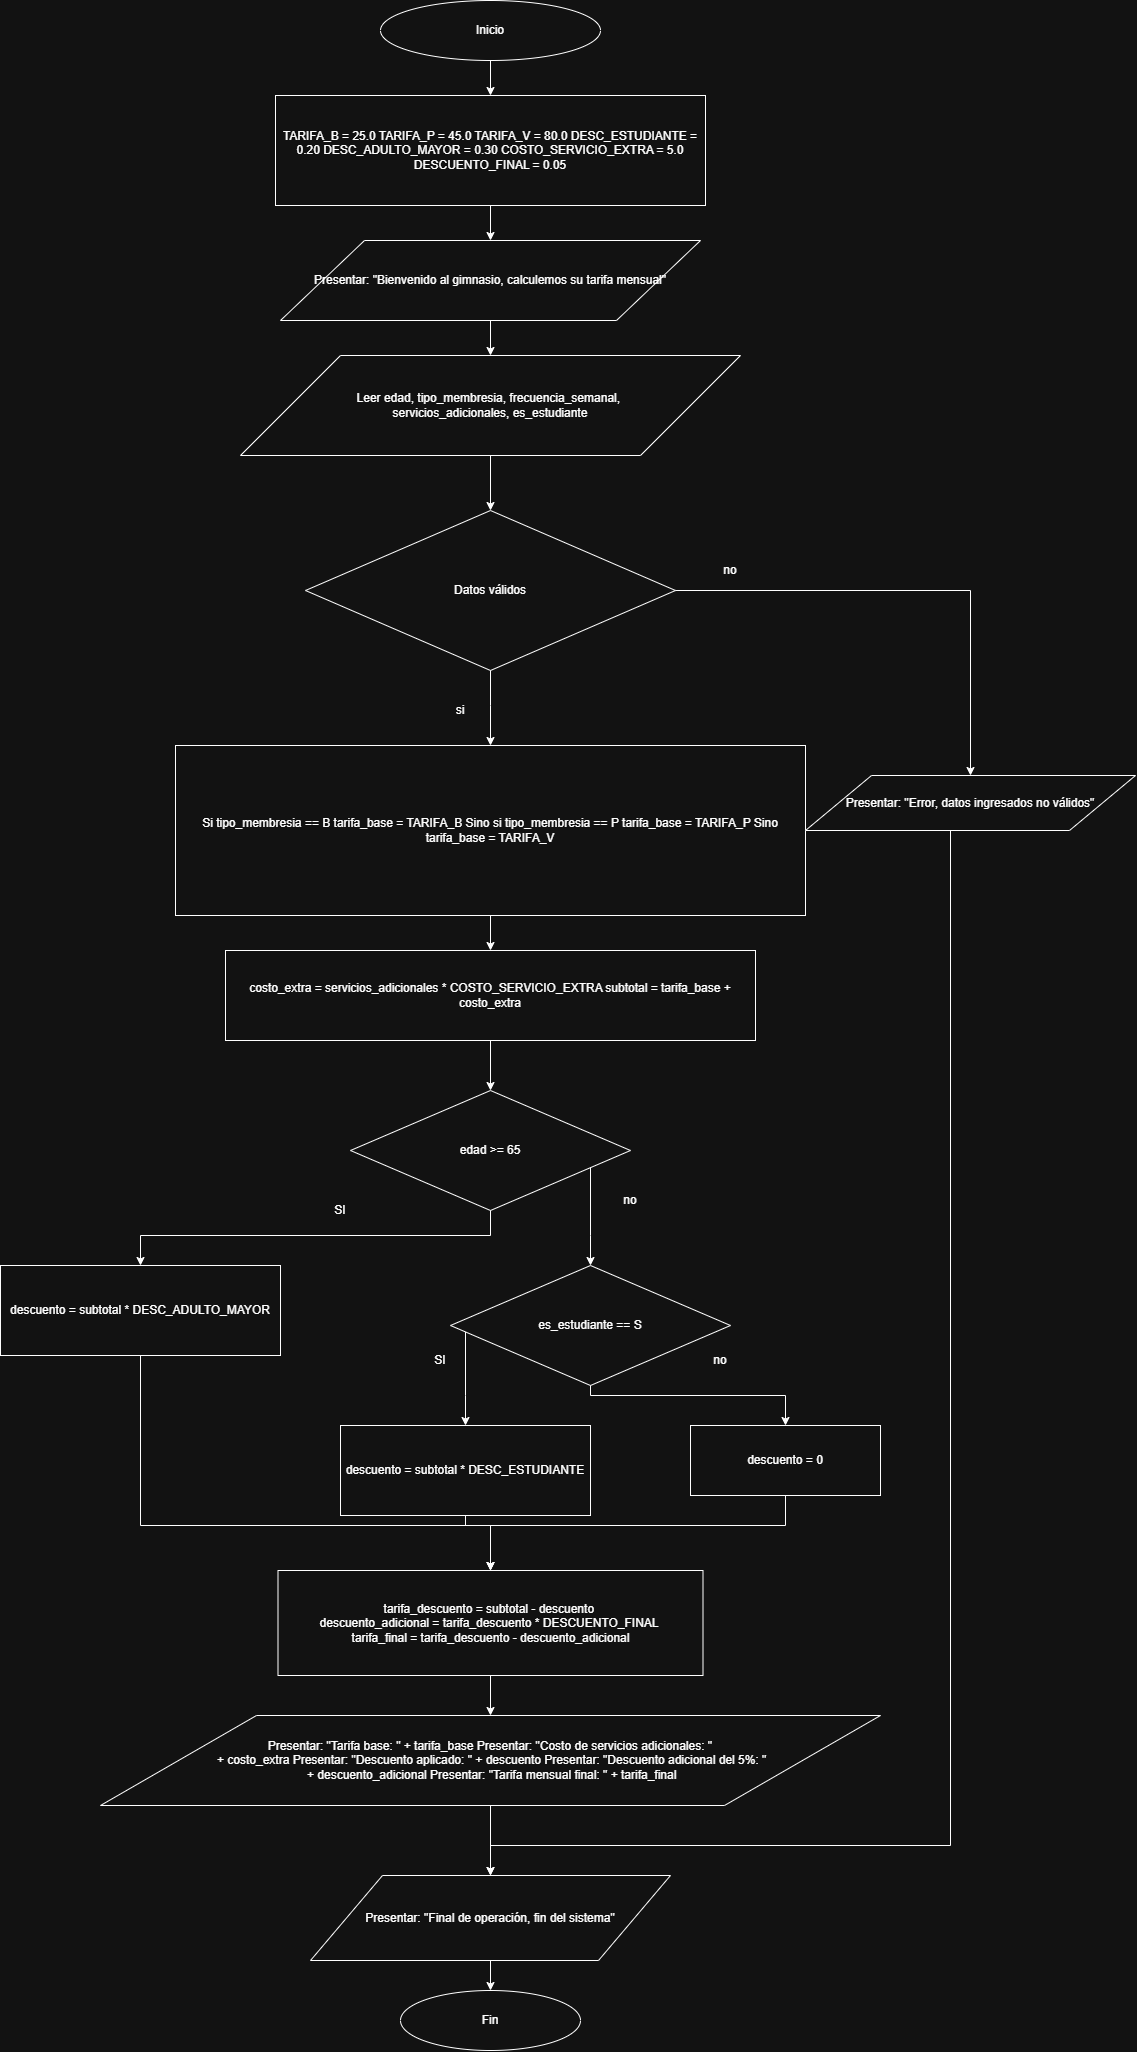

The diagram above was exported from draw.io. Its source (the exported page's mxGraphModel, read from the mxfile embedded in the PNG):
<mxGraphModel dx="1686" dy="876" grid="1" gridSize="10" guides="1" tooltips="1" connect="1" arrows="1" fold="1" page="1" pageScale="1" pageWidth="827" pageHeight="1169" math="0" shadow="0">
  <root>
    <mxCell id="0" />
    <mxCell id="1" parent="0" />
    <mxCell id="F0cIbII3rJe02pdNSgmo-1" parent="1" style="ellipse;html=1;align=center;verticalAlign=middle;whiteSpace=wrap;" value="Inicio" vertex="1">
      <mxGeometry height="60" width="220" x="460" y="85" as="geometry" />
    </mxCell>
    <mxCell id="F0cIbII3rJe02pdNSgmo-2" parent="1" style="html=1;align=center;verticalAlign=middle;whiteSpace=wrap;" value="TARIFA_B = 25.0 TARIFA_P = 45.0 TARIFA_V = 80.0 DESC_ESTUDIANTE = 0.20 DESC_ADULTO_MAYOR = 0.30 COSTO_SERVICIO_EXTRA = 5.0 DESCUENTO_FINAL = 0.05" vertex="1">
      <mxGeometry height="110" width="430" x="355" y="180" as="geometry" />
    </mxCell>
    <mxCell id="F0cIbII3rJe02pdNSgmo-3" parent="1" style="shape=parallelogram;perimeter=parallelogramPerimeter;html=1;align=center;verticalAlign=middle;whiteSpace=wrap;" value="Presentar: &quot;Bienvenido al gimnasio, calculemos su tarifa mensual&quot;" vertex="1">
      <mxGeometry height="80" width="420" x="360" y="325" as="geometry" />
    </mxCell>
    <mxCell id="F0cIbII3rJe02pdNSgmo-4" parent="1" style="shape=parallelogram;perimeter=parallelogramPerimeter;html=1;align=center;verticalAlign=middle;whiteSpace=wrap;" value="Leer edad, tipo_membresia, frecuencia_semanal,&amp;nbsp;&lt;div&gt;servicios_adicionales, es_estudiante&lt;/div&gt;" vertex="1">
      <mxGeometry height="100" width="500" x="320" y="440" as="geometry" />
    </mxCell>
    <mxCell id="F0cIbII3rJe02pdNSgmo-5" parent="1" style="rhombus;html=1;align=center;verticalAlign=middle;whiteSpace=wrap;" value="Datos válidos" vertex="1">
      <mxGeometry height="160" width="370" x="385" y="595" as="geometry" />
    </mxCell>
    <mxCell id="F0cIbII3rJe02pdNSgmo-6" parent="1" style="html=1;align=center;verticalAlign=middle;whiteSpace=wrap;" value="Si tipo_membresia == B   tarifa_base = TARIFA_B Sino si tipo_membresia == P   tarifa_base = TARIFA_P Sino   tarifa_base = TARIFA_V" vertex="1">
      <mxGeometry height="170" width="630" x="255" y="830" as="geometry" />
    </mxCell>
    <mxCell id="F0cIbII3rJe02pdNSgmo-7" parent="1" style="html=1;align=center;verticalAlign=middle;whiteSpace=wrap;" value="costo_extra = servicios_adicionales * COSTO_SERVICIO_EXTRA subtotal = tarifa_base + costo_extra" vertex="1">
      <mxGeometry height="90" width="530" x="305" y="1035" as="geometry" />
    </mxCell>
    <mxCell id="F0cIbII3rJe02pdNSgmo-8" parent="1" style="rhombus;html=1;align=center;verticalAlign=middle;whiteSpace=wrap;" value="edad &amp;gt;= 65" vertex="1">
      <mxGeometry height="120" width="280" x="430" y="1175" as="geometry" />
    </mxCell>
    <mxCell id="F0cIbII3rJe02pdNSgmo-9" parent="1" style="html=1;align=center;verticalAlign=middle;whiteSpace=wrap;" value="descuento = subtotal * DESC_ADULTO_MAYOR" vertex="1">
      <mxGeometry height="90" width="280" x="80" y="1350" as="geometry" />
    </mxCell>
    <mxCell id="F0cIbII3rJe02pdNSgmo-10" parent="1" style="rhombus;html=1;align=center;verticalAlign=middle;whiteSpace=wrap;" value="es_estudiante == S" vertex="1">
      <mxGeometry height="120" width="280" x="530" y="1350" as="geometry" />
    </mxCell>
    <mxCell id="F0cIbII3rJe02pdNSgmo-11" parent="1" style="html=1;align=center;verticalAlign=middle;whiteSpace=wrap;" value="descuento = subtotal * DESC_ESTUDIANTE" vertex="1">
      <mxGeometry height="90" width="250" x="420" y="1510" as="geometry" />
    </mxCell>
    <mxCell id="F0cIbII3rJe02pdNSgmo-12" parent="1" style="html=1;align=center;verticalAlign=middle;whiteSpace=wrap;" value="descuento = 0" vertex="1">
      <mxGeometry height="70" width="190" x="770" y="1510" as="geometry" />
    </mxCell>
    <mxCell id="F0cIbII3rJe02pdNSgmo-13" parent="1" style="html=1;align=center;verticalAlign=middle;whiteSpace=wrap;" value="tarifa_descuento = subtotal - descuento&amp;nbsp;&lt;div&gt;descuento_adicional = tarifa_descuento * DESCUENTO_FINAL&amp;nbsp;&lt;/div&gt;&lt;div&gt;tarifa_final = tarifa_descuento - descuento_adicional&lt;/div&gt;" vertex="1">
      <mxGeometry height="105" width="425" x="357.5" y="1655" as="geometry" />
    </mxCell>
    <mxCell id="F0cIbII3rJe02pdNSgmo-14" parent="1" style="shape=parallelogram;perimeter=parallelogramPerimeter;html=1;align=center;verticalAlign=middle;whiteSpace=wrap;" value="Presentar: &quot;Tarifa base: &quot; + tarifa_base Presentar: &quot;Costo de servicios adicionales: &quot;&lt;div&gt;&amp;nbsp;+ costo_extra Presentar: &quot;Descuento aplicado: &quot; + descuento Presentar: &quot;Descuento adicional del 5%: &quot;&lt;/div&gt;&lt;div&gt;&amp;nbsp;+ descuento_adicional Presentar: &quot;Tarifa mensual final: &quot; + tarifa_final&lt;/div&gt;" vertex="1">
      <mxGeometry height="90" width="780" x="180" y="1800" as="geometry" />
    </mxCell>
    <mxCell id="F0cIbII3rJe02pdNSgmo-15" parent="1" style="shape=parallelogram;perimeter=parallelogramPerimeter;html=1;align=center;verticalAlign=middle;whiteSpace=wrap;" value="Presentar: &quot;Error, datos ingresados no válidos&quot;" vertex="1">
      <mxGeometry height="55" width="330" x="885" y="860" as="geometry" />
    </mxCell>
    <mxCell id="F0cIbII3rJe02pdNSgmo-16" parent="1" style="shape=parallelogram;perimeter=parallelogramPerimeter;html=1;align=center;verticalAlign=middle;whiteSpace=wrap;" value="Presentar: &quot;Final de operación, fin del sistema&quot;" vertex="1">
      <mxGeometry height="85" width="360" x="390" y="1960" as="geometry" />
    </mxCell>
    <mxCell id="F0cIbII3rJe02pdNSgmo-17" parent="1" style="ellipse;html=1;align=center;verticalAlign=middle;whiteSpace=wrap;" value="Fin" vertex="1">
      <mxGeometry height="60" width="180" x="480" y="2075" as="geometry" />
    </mxCell>
    <mxCell id="F0cIbII3rJe02pdNSgmo-18" edge="1" parent="1" source="F0cIbII3rJe02pdNSgmo-1" style="edgeStyle=orthogonalEdgeStyle;rounded=0;orthogonalLoop=1;jettySize=auto;html=1;fontColor=#FFFFFF;" target="F0cIbII3rJe02pdNSgmo-2" value="">
      <mxGeometry relative="1" as="geometry" />
    </mxCell>
    <mxCell id="F0cIbII3rJe02pdNSgmo-19" edge="1" parent="1" source="F0cIbII3rJe02pdNSgmo-2" style="edgeStyle=orthogonalEdgeStyle;rounded=0;orthogonalLoop=1;jettySize=auto;html=1;fontColor=#FFFFFF;" target="F0cIbII3rJe02pdNSgmo-3" value="">
      <mxGeometry relative="1" as="geometry" />
    </mxCell>
    <mxCell id="F0cIbII3rJe02pdNSgmo-20" edge="1" parent="1" source="F0cIbII3rJe02pdNSgmo-3" style="edgeStyle=orthogonalEdgeStyle;rounded=0;orthogonalLoop=1;jettySize=auto;html=1;fontColor=#FFFFFF;" target="F0cIbII3rJe02pdNSgmo-4" value="">
      <mxGeometry relative="1" as="geometry" />
    </mxCell>
    <mxCell id="F0cIbII3rJe02pdNSgmo-21" edge="1" parent="1" source="F0cIbII3rJe02pdNSgmo-4" style="edgeStyle=orthogonalEdgeStyle;rounded=0;orthogonalLoop=1;jettySize=auto;html=1;fontColor=#FFFFFF;" target="F0cIbII3rJe02pdNSgmo-5" value="">
      <mxGeometry relative="1" as="geometry" />
    </mxCell>
    <mxCell id="F0cIbII3rJe02pdNSgmo-22" edge="1" parent="1" source="F0cIbII3rJe02pdNSgmo-5" style="edgeStyle=orthogonalEdgeStyle;rounded=0;orthogonalLoop=1;jettySize=auto;html=1;fontColor=#FFFFFF;" target="F0cIbII3rJe02pdNSgmo-6" value="">
      <mxGeometry relative="1" as="geometry">
        <Array as="points">
          <mxPoint x="570" y="790" />
        </Array>
      </mxGeometry>
    </mxCell>
    <mxCell id="F0cIbII3rJe02pdNSgmo-23" edge="1" parent="1" source="F0cIbII3rJe02pdNSgmo-5" style="edgeStyle=orthogonalEdgeStyle;rounded=0;orthogonalLoop=1;jettySize=auto;html=1;fontColor=#FFFFFF;entryX=0.5;entryY=0;entryDx=0;entryDy=0;" target="F0cIbII3rJe02pdNSgmo-15" value="">
      <mxGeometry relative="1" x="-0.1447" as="geometry" />
    </mxCell>
    <mxCell id="F0cIbII3rJe02pdNSgmo-24" edge="1" parent="1" source="F0cIbII3rJe02pdNSgmo-6" style="edgeStyle=orthogonalEdgeStyle;rounded=0;orthogonalLoop=1;jettySize=auto;html=1;fontColor=#FFFFFF;" target="F0cIbII3rJe02pdNSgmo-7" value="">
      <mxGeometry relative="1" as="geometry" />
    </mxCell>
    <mxCell id="F0cIbII3rJe02pdNSgmo-25" edge="1" parent="1" source="F0cIbII3rJe02pdNSgmo-7" style="edgeStyle=orthogonalEdgeStyle;rounded=0;orthogonalLoop=1;jettySize=auto;html=1;fontColor=#FFFFFF;" target="F0cIbII3rJe02pdNSgmo-8" value="">
      <mxGeometry relative="1" as="geometry" />
    </mxCell>
    <mxCell id="F0cIbII3rJe02pdNSgmo-26" edge="1" parent="1" source="F0cIbII3rJe02pdNSgmo-8" style="edgeStyle=orthogonalEdgeStyle;rounded=0;orthogonalLoop=1;jettySize=auto;html=1;fontColor=#FFFFFF;" target="F0cIbII3rJe02pdNSgmo-9" value="">
      <mxGeometry relative="1" as="geometry">
        <Array as="points">
          <mxPoint x="220" y="1320" />
        </Array>
      </mxGeometry>
    </mxCell>
    <mxCell id="F0cIbII3rJe02pdNSgmo-27" edge="1" parent="1" source="F0cIbII3rJe02pdNSgmo-8" style="edgeStyle=orthogonalEdgeStyle;rounded=0;orthogonalLoop=1;jettySize=auto;html=1;fontColor=#FFFFFF;" target="F0cIbII3rJe02pdNSgmo-10" value="">
      <mxGeometry relative="1" as="geometry">
        <Array as="points">
          <mxPoint x="670" y="1320" />
        </Array>
      </mxGeometry>
    </mxCell>
    <mxCell id="F0cIbII3rJe02pdNSgmo-28" edge="1" parent="1" source="F0cIbII3rJe02pdNSgmo-9" style="edgeStyle=orthogonalEdgeStyle;rounded=0;orthogonalLoop=1;jettySize=auto;html=1;fontColor=#FFFFFF;" target="F0cIbII3rJe02pdNSgmo-13" value="">
      <mxGeometry relative="1" as="geometry">
        <Array as="points">
          <mxPoint x="220" y="1610" />
          <mxPoint x="570" y="1610" />
        </Array>
      </mxGeometry>
    </mxCell>
    <mxCell id="F0cIbII3rJe02pdNSgmo-29" edge="1" parent="1" source="F0cIbII3rJe02pdNSgmo-10" style="edgeStyle=orthogonalEdgeStyle;rounded=0;orthogonalLoop=1;jettySize=auto;html=1;fontColor=#FFFFFF;" target="F0cIbII3rJe02pdNSgmo-11" value="">
      <mxGeometry relative="1" as="geometry">
        <Array as="points">
          <mxPoint x="545" y="1480" />
        </Array>
      </mxGeometry>
    </mxCell>
    <mxCell id="F0cIbII3rJe02pdNSgmo-30" edge="1" parent="1" source="F0cIbII3rJe02pdNSgmo-10" style="edgeStyle=orthogonalEdgeStyle;rounded=0;orthogonalLoop=1;jettySize=auto;html=1;fontColor=#FFFFFF;" target="F0cIbII3rJe02pdNSgmo-12" value="">
      <mxGeometry relative="1" as="geometry">
        <Array as="points">
          <mxPoint x="865" y="1480" />
        </Array>
      </mxGeometry>
    </mxCell>
    <mxCell id="F0cIbII3rJe02pdNSgmo-31" edge="1" parent="1" source="F0cIbII3rJe02pdNSgmo-11" style="edgeStyle=orthogonalEdgeStyle;rounded=0;orthogonalLoop=1;jettySize=auto;html=1;fontColor=#FFFFFF;" target="F0cIbII3rJe02pdNSgmo-13" value="">
      <mxGeometry relative="1" as="geometry">
        <Array as="points">
          <mxPoint x="545" y="1610" />
          <mxPoint x="570" y="1610" />
        </Array>
      </mxGeometry>
    </mxCell>
    <mxCell id="F0cIbII3rJe02pdNSgmo-32" edge="1" parent="1" source="F0cIbII3rJe02pdNSgmo-12" style="edgeStyle=orthogonalEdgeStyle;rounded=0;orthogonalLoop=1;jettySize=auto;html=1;fontColor=#FFFFFF;" target="F0cIbII3rJe02pdNSgmo-13" value="">
      <mxGeometry relative="1" as="geometry">
        <Array as="points">
          <mxPoint x="865" y="1610" />
          <mxPoint x="570" y="1610" />
        </Array>
      </mxGeometry>
    </mxCell>
    <mxCell id="F0cIbII3rJe02pdNSgmo-33" edge="1" parent="1" source="F0cIbII3rJe02pdNSgmo-13" style="edgeStyle=orthogonalEdgeStyle;rounded=0;orthogonalLoop=1;jettySize=auto;html=1;fontColor=#FFFFFF;" target="F0cIbII3rJe02pdNSgmo-14" value="">
      <mxGeometry relative="1" as="geometry" />
    </mxCell>
    <mxCell id="F0cIbII3rJe02pdNSgmo-34" edge="1" parent="1" source="F0cIbII3rJe02pdNSgmo-14" style="edgeStyle=orthogonalEdgeStyle;rounded=0;orthogonalLoop=1;jettySize=auto;html=1;fontColor=#FFFFFF;" target="F0cIbII3rJe02pdNSgmo-16" value="">
      <mxGeometry relative="1" as="geometry" />
    </mxCell>
    <mxCell id="F0cIbII3rJe02pdNSgmo-35" edge="1" parent="1" source="F0cIbII3rJe02pdNSgmo-15" style="edgeStyle=orthogonalEdgeStyle;rounded=0;orthogonalLoop=1;jettySize=auto;html=1;fontColor=#FFFFFF;" target="F0cIbII3rJe02pdNSgmo-16" value="">
      <mxGeometry relative="1" x="-0.0837" as="geometry">
        <Array as="points">
          <mxPoint x="1030" y="1930" />
          <mxPoint x="570" y="1930" />
        </Array>
      </mxGeometry>
    </mxCell>
    <mxCell id="F0cIbII3rJe02pdNSgmo-36" edge="1" parent="1" source="F0cIbII3rJe02pdNSgmo-16" style="edgeStyle=orthogonalEdgeStyle;rounded=0;orthogonalLoop=1;jettySize=auto;html=1;fontColor=#FFFFFF;" target="F0cIbII3rJe02pdNSgmo-17" value="">
      <mxGeometry relative="1" as="geometry" />
    </mxCell>
    <mxCell id="F0cIbII3rJe02pdNSgmo-37" parent="1" style="text;html=1;whiteSpace=wrap;strokeColor=none;fillColor=none;align=center;verticalAlign=middle;rounded=0;" value="SI" vertex="1">
      <mxGeometry height="30" width="60" x="490" y="1430" as="geometry" />
    </mxCell>
    <mxCell id="F0cIbII3rJe02pdNSgmo-38" parent="1" style="text;html=1;whiteSpace=wrap;strokeColor=none;fillColor=none;align=center;verticalAlign=middle;rounded=0;" value="no" vertex="1">
      <mxGeometry height="30" width="60" x="770" y="1430" as="geometry" />
    </mxCell>
    <mxCell id="F0cIbII3rJe02pdNSgmo-40" parent="1" style="text;html=1;whiteSpace=wrap;strokeColor=none;fillColor=none;align=center;verticalAlign=middle;rounded=0;" value="no" vertex="1">
      <mxGeometry height="30" width="60" x="680" y="1270" as="geometry" />
    </mxCell>
    <mxCell id="F0cIbII3rJe02pdNSgmo-42" parent="1" style="text;html=1;whiteSpace=wrap;strokeColor=none;fillColor=none;align=center;verticalAlign=middle;rounded=0;" value="SI" vertex="1">
      <mxGeometry height="30" width="60" x="390" y="1280" as="geometry" />
    </mxCell>
    <mxCell id="F0cIbII3rJe02pdNSgmo-43" parent="1" style="text;html=1;whiteSpace=wrap;strokeColor=none;fillColor=none;align=center;verticalAlign=middle;rounded=0;" value="si" vertex="1">
      <mxGeometry height="30" width="60" x="510" y="780" as="geometry" />
    </mxCell>
    <mxCell id="F0cIbII3rJe02pdNSgmo-44" parent="1" style="text;html=1;whiteSpace=wrap;strokeColor=none;fillColor=none;align=center;verticalAlign=middle;rounded=0;" value="no" vertex="1">
      <mxGeometry height="30" width="60" x="780" y="640" as="geometry" />
    </mxCell>
  </root>
</mxGraphModel>